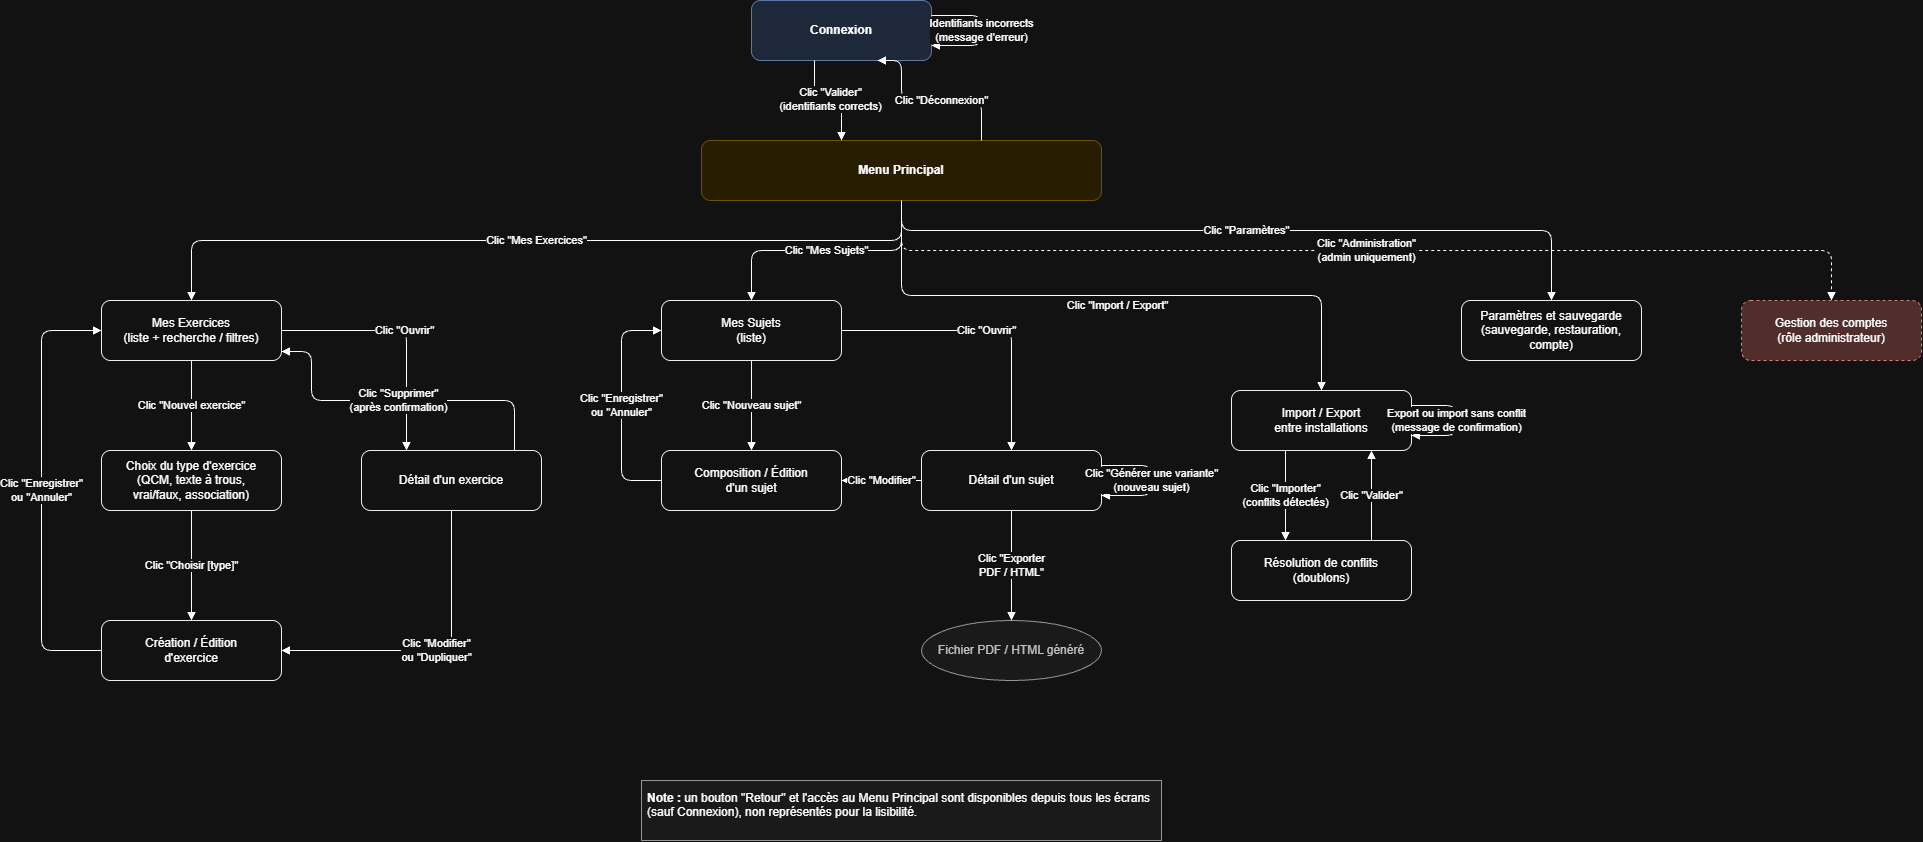

The diagram above was exported from draw.io. Its source (the exported page's mxGraphModel, read from the mxfile embedded in the PNG):
<mxGraphModel dx="3987" dy="1400" grid="1" gridSize="10" guides="1" tooltips="1" connect="1" arrows="1" fold="1" page="1" pageScale="1" pageWidth="2000" pageHeight="900" math="0" shadow="0">
  <root>
    <mxCell id="0" />
    <mxCell id="1" parent="0" />
    <mxCell id="e7" edge="1" parent="1" source="menu" style="edgeStyle=orthogonalEdgeStyle;rounded=1;html=1;endArrow=block;endFill=1;fontSize=11;labelBackgroundColor=#ffffff;exitX=0.5;exitY=1;entryX=0.5;entryY=0;dashed=1;" target="adm" value="Clic &quot;Administration&quot;&lt;br&gt;(admin uniquement)">
      <mxGeometry relative="1" as="geometry" />
    </mxCell>
    <mxCell id="conn" parent="1" style="rounded=1;whiteSpace=wrap;html=1;fillColor=#dae8fc;strokeColor=#6c8ebf;fontStyle=1;" value="Connexion" vertex="1">
      <mxGeometry height="60" width="180" x="650" y="20" as="geometry" />
    </mxCell>
    <mxCell id="menu" parent="1" style="rounded=1;whiteSpace=wrap;html=1;fillColor=#fff2cc;strokeColor=#d6b656;fontStyle=1;" value="Menu Principal" vertex="1">
      <mxGeometry height="60" width="400" x="600" y="160" as="geometry" />
    </mxCell>
    <mxCell id="mex" parent="1" style="rounded=1;whiteSpace=wrap;html=1;fillColor=#ffffff;strokeColor=#000000;" value="Mes Exercices&lt;br&gt;(liste + recherche / filtres)" vertex="1">
      <mxGeometry height="60" width="180" y="320" as="geometry" />
    </mxCell>
    <mxCell id="choix" parent="1" style="rounded=1;whiteSpace=wrap;html=1;fillColor=#ffffff;strokeColor=#000000;" value="Choix du type d'exercice&lt;br&gt;(QCM, texte à trous,&lt;br&gt;vrai/faux, association)" vertex="1">
      <mxGeometry height="60" width="180" y="470" as="geometry" />
    </mxCell>
    <mxCell id="crea" parent="1" style="rounded=1;whiteSpace=wrap;html=1;fillColor=#ffffff;strokeColor=#000000;" value="Création / Édition&lt;br&gt;d'exercice" vertex="1">
      <mxGeometry height="60" width="180" y="640" as="geometry" />
    </mxCell>
    <mxCell id="dex" parent="1" style="rounded=1;whiteSpace=wrap;html=1;fillColor=#ffffff;strokeColor=#000000;" value="Détail d'un exercice" vertex="1">
      <mxGeometry height="60" width="180" x="260" y="470" as="geometry" />
    </mxCell>
    <mxCell id="msu" parent="1" style="rounded=1;whiteSpace=wrap;html=1;fillColor=#ffffff;strokeColor=#000000;" value="Mes Sujets&lt;br&gt;(liste)" vertex="1">
      <mxGeometry height="60" width="180" x="560" y="320" as="geometry" />
    </mxCell>
    <mxCell id="comp" parent="1" style="rounded=1;whiteSpace=wrap;html=1;fillColor=#ffffff;strokeColor=#000000;" value="Composition / Édition&lt;br&gt;d'un sujet" vertex="1">
      <mxGeometry height="60" width="180" x="560" y="470" as="geometry" />
    </mxCell>
    <mxCell id="dsu" parent="1" style="rounded=1;whiteSpace=wrap;html=1;fillColor=#ffffff;strokeColor=#000000;" value="Détail d'un sujet" vertex="1">
      <mxGeometry height="60" width="180" x="820" y="470" as="geometry" />
    </mxCell>
    <mxCell id="file" parent="1" style="ellipse;whiteSpace=wrap;html=1;fillColor=#f5f5f5;strokeColor=#666666;fontColor=#333333;" value="Fichier PDF / HTML généré" vertex="1">
      <mxGeometry height="60" width="180" x="820" y="640" as="geometry" />
    </mxCell>
    <mxCell id="imp" parent="1" style="rounded=1;whiteSpace=wrap;html=1;fillColor=#ffffff;strokeColor=#000000;" value="Import / Export&lt;br&gt;entre installations" vertex="1">
      <mxGeometry height="60" width="180" x="1130" y="410" as="geometry" />
    </mxCell>
    <mxCell id="conf" parent="1" style="rounded=1;whiteSpace=wrap;html=1;fillColor=#ffffff;strokeColor=#000000;" value="Résolution de conflits&lt;br&gt;(doublons)" vertex="1">
      <mxGeometry height="60" width="180" x="1130" y="560" as="geometry" />
    </mxCell>
    <mxCell id="par" parent="1" style="rounded=1;whiteSpace=wrap;html=1;fillColor=#ffffff;strokeColor=#000000;" value="Paramètres et sauvegarde&lt;br&gt;(sauvegarde, restauration, compte)" vertex="1">
      <mxGeometry height="60" width="180" x="1360" y="320" as="geometry" />
    </mxCell>
    <mxCell id="adm" parent="1" style="rounded=1;whiteSpace=wrap;html=1;fillColor=#f8cecc;strokeColor=#b85450;dashed=1;" value="Gestion des comptes&lt;br&gt;(rôle administrateur)" vertex="1">
      <mxGeometry height="60" width="180" x="1640" y="320" as="geometry" />
    </mxCell>
    <mxCell id="e0" edge="1" parent="1" source="conn" style="edgeStyle=orthogonalEdgeStyle;rounded=1;html=1;endArrow=block;endFill=1;fontSize=11;labelBackgroundColor=#ffffff;exitX=0.35;exitY=1;entryX=0.35;entryY=0;" target="menu" value="Clic &quot;Valider&quot;&lt;br&gt;(identifiants corrects)">
      <mxGeometry relative="1" x="0.0533" as="geometry">
        <mxPoint y="-1" as="offset" />
      </mxGeometry>
    </mxCell>
    <mxCell id="e1" edge="1" parent="1" source="menu" style="edgeStyle=orthogonalEdgeStyle;rounded=1;html=1;endArrow=block;endFill=1;fontSize=11;labelBackgroundColor=#ffffff;exitX=0.7;exitY=0;entryX=0.7;entryY=1;" target="conn" value="Clic &quot;Déconnexion&quot;">
      <mxGeometry relative="1" x="-0.1304" as="geometry">
        <mxPoint as="offset" />
        <Array as="points">
          <mxPoint x="880" y="120" />
          <mxPoint x="800" y="120" />
          <mxPoint x="800" y="80" />
        </Array>
      </mxGeometry>
    </mxCell>
    <mxCell id="e2" edge="1" parent="1" source="conn" style="edgeStyle=orthogonalEdgeStyle;rounded=1;html=1;endArrow=block;endFill=1;fontSize=11;labelBackgroundColor=#ffffff;exitX=1;exitY=0.25;entryX=1;entryY=0.75;" target="conn" value="Identifiants incorrects&lt;br&gt;(message d'erreur)">
      <mxGeometry relative="1" as="geometry">
        <Array as="points">
          <mxPoint x="880" y="35" />
          <mxPoint x="880" y="65" />
        </Array>
      </mxGeometry>
    </mxCell>
    <mxCell id="e3" edge="1" parent="1" source="menu" style="edgeStyle=orthogonalEdgeStyle;rounded=1;html=1;endArrow=block;endFill=1;fontSize=11;labelBackgroundColor=#ffffff;exitX=0.5;exitY=1;entryX=0.5;entryY=0;" target="mex" value="Clic &quot;Mes Exercices&quot;">
      <mxGeometry relative="1" as="geometry">
        <Array as="points">
          <mxPoint x="800" y="260" />
          <mxPoint x="90" y="260" />
        </Array>
      </mxGeometry>
    </mxCell>
    <mxCell id="e4" edge="1" parent="1" source="menu" style="edgeStyle=orthogonalEdgeStyle;rounded=1;html=1;endArrow=block;endFill=1;fontSize=11;labelBackgroundColor=#ffffff;exitX=0.5;exitY=1;entryX=0.5;entryY=0;" target="msu" value="Clic &quot;Mes Sujets&quot;">
      <mxGeometry relative="1" as="geometry" />
    </mxCell>
    <mxCell id="e5" edge="1" parent="1" source="menu" style="edgeStyle=orthogonalEdgeStyle;rounded=1;html=1;endArrow=block;endFill=1;fontSize=11;labelBackgroundColor=#ffffff;exitX=0.5;exitY=1;entryX=0.5;entryY=0;" target="imp" value="Clic &quot;Import / Export&quot;">
      <mxGeometry relative="1" x="0.0213" y="-10" as="geometry">
        <mxPoint as="offset" />
      </mxGeometry>
    </mxCell>
    <mxCell id="e6" edge="1" parent="1" source="menu" style="edgeStyle=orthogonalEdgeStyle;rounded=1;html=1;endArrow=block;endFill=1;fontSize=11;labelBackgroundColor=#ffffff;exitX=0.5;exitY=1;entryX=0.5;entryY=0;" target="par" value="Clic &quot;Paramètres&quot;">
      <mxGeometry relative="1" as="geometry">
        <Array as="points">
          <mxPoint x="800" y="250" />
          <mxPoint x="1450" y="250" />
        </Array>
      </mxGeometry>
    </mxCell>
    <mxCell id="e8" edge="1" parent="1" source="mex" style="edgeStyle=orthogonalEdgeStyle;rounded=1;html=1;endArrow=block;endFill=1;fontSize=11;labelBackgroundColor=#ffffff;exitX=0.5;exitY=1;entryX=0.5;entryY=0;" target="choix" value="Clic &quot;Nouvel exercice&quot;">
      <mxGeometry relative="1" as="geometry" />
    </mxCell>
    <mxCell id="e9" edge="1" parent="1" source="choix" style="edgeStyle=orthogonalEdgeStyle;rounded=1;html=1;endArrow=block;endFill=1;fontSize=11;labelBackgroundColor=#ffffff;exitX=0.5;exitY=1;entryX=0.5;entryY=0;" target="crea" value="Clic &quot;Choisir [type]&quot;">
      <mxGeometry relative="1" as="geometry" />
    </mxCell>
    <mxCell id="e10" edge="1" parent="1" source="crea" style="edgeStyle=orthogonalEdgeStyle;rounded=1;html=1;endArrow=block;endFill=1;fontSize=11;labelBackgroundColor=#ffffff;exitX=0;exitY=0.5;entryX=0;entryY=0.5;" target="mex" value="Clic &quot;Enregistrer&quot;&lt;br&gt;ou &quot;Annuler&quot;">
      <mxGeometry relative="1" as="geometry">
        <Array as="points">
          <mxPoint x="-60" y="670" />
          <mxPoint x="-60" y="350" />
        </Array>
      </mxGeometry>
    </mxCell>
    <mxCell id="e11" edge="1" parent="1" source="mex" style="edgeStyle=orthogonalEdgeStyle;rounded=1;html=1;endArrow=block;endFill=1;fontSize=11;labelBackgroundColor=#ffffff;exitX=1;exitY=0.5;entryX=0.25;entryY=0;" target="dex" value="Clic &quot;Ouvrir&quot;">
      <mxGeometry relative="1" as="geometry" />
    </mxCell>
    <mxCell id="e12" edge="1" parent="1" source="dex" style="edgeStyle=orthogonalEdgeStyle;rounded=1;html=1;endArrow=block;endFill=1;fontSize=11;labelBackgroundColor=#ffffff;exitX=0.5;exitY=1;entryX=1;entryY=0.5;" target="crea" value="Clic &quot;Modifier&quot;&lt;br&gt;ou &quot;Dupliquer&quot;">
      <mxGeometry relative="1" as="geometry" />
    </mxCell>
    <mxCell id="e13" edge="1" parent="1" source="dex" style="edgeStyle=orthogonalEdgeStyle;rounded=1;html=1;endArrow=block;endFill=1;fontSize=11;labelBackgroundColor=#ffffff;exitX=0.85;exitY=0;entryX=1;entryY=0.85;" target="mex" value="Clic &quot;Supprimer&quot;&lt;br&gt;(après confirmation)">
      <mxGeometry relative="1" as="geometry">
        <Array as="points">
          <mxPoint x="413" y="420" />
          <mxPoint x="210" y="371" />
        </Array>
      </mxGeometry>
    </mxCell>
    <mxCell id="e14" edge="1" parent="1" source="msu" style="edgeStyle=orthogonalEdgeStyle;rounded=1;html=1;endArrow=block;endFill=1;fontSize=11;labelBackgroundColor=#ffffff;exitX=0.5;exitY=1;entryX=0.5;entryY=0;" target="comp" value="Clic &quot;Nouveau sujet&quot;">
      <mxGeometry relative="1" as="geometry" />
    </mxCell>
    <mxCell id="e15" edge="1" parent="1" source="comp" style="edgeStyle=orthogonalEdgeStyle;rounded=1;html=1;endArrow=block;endFill=1;fontSize=11;labelBackgroundColor=#ffffff;exitX=0;exitY=0.5;entryX=0;entryY=0.5;" target="msu" value="Clic &quot;Enregistrer&quot;&lt;br&gt;ou &quot;Annuler&quot;">
      <mxGeometry relative="1" as="geometry">
        <Array as="points">
          <mxPoint x="520" y="500" />
          <mxPoint x="520" y="350" />
        </Array>
      </mxGeometry>
    </mxCell>
    <mxCell id="e16" edge="1" parent="1" source="msu" style="edgeStyle=orthogonalEdgeStyle;rounded=1;html=1;endArrow=block;endFill=1;fontSize=11;labelBackgroundColor=#ffffff;exitX=1;exitY=0.5;entryX=0.5;entryY=0;" target="dsu" value="Clic &quot;Ouvrir&quot;">
      <mxGeometry relative="1" as="geometry" />
    </mxCell>
    <mxCell id="e17" edge="1" parent="1" source="dsu" style="edgeStyle=orthogonalEdgeStyle;rounded=1;html=1;endArrow=block;endFill=1;fontSize=11;labelBackgroundColor=#ffffff;exitX=0;exitY=0.5;entryX=1;entryY=0.5;" target="comp" value="Clic &quot;Modifier&quot;">
      <mxGeometry relative="1" as="geometry" />
    </mxCell>
    <mxCell id="e18" edge="1" parent="1" source="dsu" style="edgeStyle=orthogonalEdgeStyle;rounded=1;html=1;endArrow=block;endFill=1;fontSize=11;labelBackgroundColor=#ffffff;exitX=1;exitY=0.25;entryX=1;entryY=0.75;" target="dsu" value="Clic &quot;Générer une variante&quot;&lt;br&gt;(nouveau sujet)">
      <mxGeometry relative="1" as="geometry">
        <Array as="points">
          <mxPoint x="1050" y="485" />
          <mxPoint x="1050" y="515" />
        </Array>
      </mxGeometry>
    </mxCell>
    <mxCell id="e19" edge="1" parent="1" source="dsu" style="edgeStyle=orthogonalEdgeStyle;rounded=1;html=1;endArrow=block;endFill=1;fontSize=11;labelBackgroundColor=#ffffff;exitX=0.5;exitY=1;entryX=0.5;entryY=0;" target="file" value="Clic &quot;Exporter&lt;br&gt;PDF / HTML&quot;">
      <mxGeometry relative="1" as="geometry" />
    </mxCell>
    <mxCell id="e20" edge="1" parent="1" source="imp" style="edgeStyle=orthogonalEdgeStyle;rounded=1;html=1;endArrow=block;endFill=1;fontSize=11;labelBackgroundColor=#ffffff;exitX=0.3;exitY=1;entryX=0.3;entryY=0;" target="conf" value="Clic &quot;Importer&quot;&lt;br&gt;(conflits détectés)">
      <mxGeometry relative="1" as="geometry" />
    </mxCell>
    <mxCell id="e21" edge="1" parent="1" style="edgeStyle=orthogonalEdgeStyle;rounded=1;html=1;endArrow=block;endFill=1;fontSize=11;labelBackgroundColor=#ffffff;exitX=0.7;exitY=0;entryX=0.7;entryY=1;" value="Clic &quot;Valider&quot;">
      <mxGeometry relative="1" as="geometry">
        <mxPoint x="1269.9999999999995" y="560" as="sourcePoint" />
        <mxPoint x="1269.9999999999995" y="470" as="targetPoint" />
      </mxGeometry>
    </mxCell>
    <mxCell id="e22" edge="1" parent="1" source="imp" style="edgeStyle=orthogonalEdgeStyle;rounded=1;html=1;endArrow=block;endFill=1;fontSize=11;labelBackgroundColor=#ffffff;exitX=1;exitY=0.25;entryX=1;entryY=0.75;" target="imp" value="Export ou import sans conflit&lt;br&gt;(message de confirmation)">
      <mxGeometry relative="1" as="geometry">
        <Array as="points">
          <mxPoint x="1355" y="425" />
          <mxPoint x="1355" y="455" />
        </Array>
      </mxGeometry>
    </mxCell>
    <mxCell id="note" parent="1" style="text;html=1;whiteSpace=wrap;align=left;verticalAlign=top;fillColor=#f5f5f5;strokeColor=#666666;spacing=6;" value="&lt;b&gt;Note :&lt;/b&gt; un bouton &quot;Retour&quot; et l'accès au Menu Principal sont disponibles depuis tous les écrans (sauf Connexion), non représentés pour la lisibilité." vertex="1">
      <mxGeometry height="60" width="520" x="540" y="800" as="geometry" />
    </mxCell>
  </root>
</mxGraphModel>